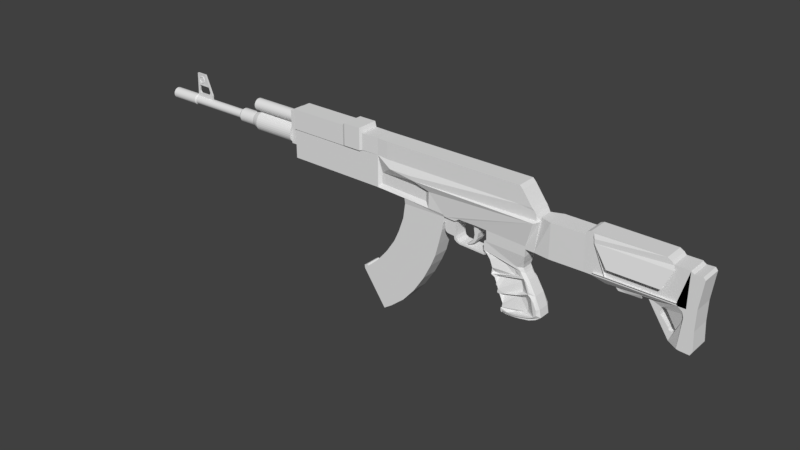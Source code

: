 # Source: AK12.blend  (saved by Blender 2.78.0; exported with 4.5.12 LTS)
import bpy
from mathutils import Matrix  # noqa: F401  (used for matrix-valued properties, if any)

bpy.ops.wm.read_factory_settings(use_empty=True)
scene = bpy.context.scene
scene.name = 'Scene'

# ---- collections
col_collection_1 = bpy.data.collections.new('Collection 1'); scene.collection.children.link(col_collection_1)

# ---- world
world_world = bpy.data.worlds.new('World'); scene.world = world_world
world_world.color = (0.05088, 0.05088, 0.05088)
world_world.use_sun_shadow = False
world_world.sun_shadow_jitter_overblur = 0.0
world_world.cycles.sampling_method = 'MANUAL'

# ---- meshes
me_plane = bpy.data.meshes.new('Plane')
me_plane.from_pydata([(0.2608, 2.937, -0.4683), (0.2608, 2.937, 0.4154), (0.2608, 2.054, 0.4154), (0.2608, 2.054, -0.4683), (1.144, 2.054, -0.4683), (1.144, 2.054, 0.4154), (1.144, 2.937, -0.4683), (1.144, 2.937, 0.4154), (2.953, 2.054, -0.4683), (2.953, 2.054, 0.4154), (2.953, 2.937, -0.4683), (2.953, 2.937, 0.4154), (3.062, 2.014, -0.4346), (3.062, 2.014, 0.5272), (3.062, 2.976, -0.4346), (3.062, 2.976, 0.5272), (3.851, 2.014, -0.4346), (3.851, 2.014, 0.5272), (3.851, 2.976, -0.4346), (3.851, 2.976, 0.5272), (3.96, 2.066, -0.3955), (3.96, 2.066, 0.3183), (3.96, 2.925, -0.3955), (3.96, 2.925, 0.3183), (4.749, 2.09, -0.3955), (4.749, 2.09, 0.3183), (4.749, 2.901, -0.3955), (4.749, 2.901, 0.3183), (5.234, 2.072, -0.4353), (5.234, 2.072, 0.3096), (5.234, 2.918, -0.4353), (5.234, 2.918, 0.3096), (11.4, 2.072, -0.4353), (11.4, 2.072, 0.3096), (11.4, 2.918, -0.4353), (11.4, 2.918, 0.3096), (11.97, 2.072, -0.4249), (11.53, 2.072, 0.1778), (11.97, 2.918, -0.4249), (11.53, 2.918, 0.1778), (4.743, 2.09, -1.783), (4.743, 2.901, -1.783), (6.1, 2.09, -1.847), (6.1, 2.901, -1.847), (7.997, 2.09, -1.952), (7.997, 2.901, -1.952), (8.073, 2.09, -2.028), (8.073, 2.901, -2.028), (8.553, 2.09, -2.058), (8.553, 2.901, -2.058), (8.746, 2.09, -1.929), (8.746, 2.901, -1.929), (9.29, 2.09, -1.935), (9.29, 2.901, -1.935), (9.507, 2.09, -1.935), (9.507, 2.901, -1.935), (10.02, 2.09, -1.964), (10.02, 2.901, -1.964), (10.03, 2.09, -2.087), (10.03, 2.901, -2.087), (10.04, 2.09, -2.42), (10.04, 2.901, -2.42), (9.94, 2.09, -2.432), (9.94, 2.901, -2.432), (9.946, 2.09, -2.789), (9.946, 2.901, -2.789), (10.07, 2.09, -2.895), (10.07, 2.901, -2.895), (10.24, 2.09, -3.099), (10.24, 2.901, -3.099), (10.36, 2.09, -3.41), (10.36, 2.901, -3.41), (10.33, 2.09, -3.702), (10.33, 2.901, -3.702), (10.49, 2.09, -3.78), (10.49, 2.901, -3.78), (10.58, 2.09, -3.985), (10.58, 2.901, -3.985), (10.56, 2.09, -4.063), (10.56, 2.901, -4.063), (10.63, 2.09, -4.126), (10.63, 2.901, -4.126), (10.66, 2.09, -4.214), (10.66, 2.901, -4.214), (10.63, 2.09, -4.331), (10.63, 2.901, -4.331), (10.64, 2.09, -4.39), (10.64, 2.901, -4.39), (10.74, 2.09, -4.404), (10.74, 2.901, -4.404), (10.9, 2.09, -4.765), (10.9, 2.901, -4.765), (10.87, 2.09, -4.936), (10.87, 2.901, -4.936), (10.82, 2.09, -4.975), (10.82, 2.901, -4.975), (10.82, 2.09, -5.073), (10.82, 2.901, -5.073), (10.85, 2.09, -5.146), (10.85, 2.901, -5.146), (10.87, 2.147, -5.185), (10.87, 2.843, -5.185), (11.04, 2.135, -5.199), (11.04, 2.856, -5.199), (11.29, 2.128, -5.199), (11.29, 2.863, -5.199), (11.65, 2.152, -5.175), (11.65, 2.838, -5.175), (12.05, 2.169, -5.102), (12.05, 2.822, -5.102), (12.32, 2.2, -4.995), (12.32, 2.79, -4.995), (12.52, 2.242, -4.848), (12.52, 2.748, -4.848), (12.45, 2.237, -4.526), (12.45, 2.753, -4.526), (12.24, 2.225, -4.024), (12.24, 2.766, -4.024), (11.9, 2.269, -3.473), (11.9, 2.722, -3.473), (11.73, 2.272, -3.249), (11.73, 2.718, -3.249), (11.68, 2.284, -3.156), (11.68, 2.707, -3.156), (11.64, 2.258, -3.044), (11.64, 2.733, -3.044), (11.67, 2.204, -2.858), (11.67, 2.787, -2.858), (11.71, 2.143, -2.712), (11.71, 2.847, -2.712), (11.76, 2.09, -2.478), (11.76, 2.901, -2.478), (11.76, 2.09, -2.161), (11.76, 2.901, -2.161), (11.75, 2.09, -2.044), (11.75, 2.901, -2.044), (12.14, 2.09, -2.167), (12.14, 2.901, -2.167), (12.28, 2.09, -0.8969), (12.28, 2.901, -0.8969), (12.17, 2.09, -0.8793), (12.17, 2.901, -0.8793), (12.15, 2.09, -0.6686), (12.15, 2.901, -0.6686), (12.07, 2.09, -0.5282), (12.07, 2.901, -0.5282), (12.28, 2.206, -0.8892), (12.28, 2.785, -0.8892), (12.29, 2.206, -0.7389), (12.29, 2.785, -0.7389), (12.79, 2.03, -2.182), (12.79, 2.03, -0.7259), (12.79, 2.947, -2.182), (12.79, 2.947, -0.7259), (14.22, 2.059, -2.182), (14.18, 2.059, -0.7259), (14.22, 2.947, -2.182), (14.18, 2.947, -0.7259), (14.49, 2.059, -2.182), (14.49, 2.059, -0.7259), (14.49, 2.947, -2.182), (14.49, 2.947, -0.7259), (14.25, 2.059, -0.5795), (14.25, 2.947, -0.5795), (14.39, 2.059, -0.521), (14.39, 2.947, -0.521), (17.27, 2.059, -0.5308), (17.27, 2.947, -0.5308), (17.44, 2.059, -0.6283), (17.44, 2.947, -0.6283), (17.54, 2.059, -0.7405), (17.54, 2.947, -0.7405), (18.14, 2.059, -0.7502), (18.14, 2.947, -0.7502), (18.26, 2.059, -0.8234), (18.26, 2.947, -0.8234), (18.58, 2.059, -0.8088), (18.58, 2.947, -0.8088), (14.51, 2.059, -0.5795), (14.51, 2.947, -0.5795), (14.58, 1.989, -0.7454), (14.58, 3.016, -0.7454), (14.59, 1.981, -0.8965), (14.59, 3.024, -0.8965), (11.4, 2.176, -3.053), (11.4, 2.814, -3.053), (11.56, 2.173, -3.181), (11.56, 2.818, -3.181), (11.59, 2.155, -3.386), (11.59, 2.836, -3.386), (11.75, 2.143, -3.433), (11.75, 2.848, -3.433), (11.84, 2.136, -3.526), (11.84, 2.854, -3.526), (11.92, 2.126, -3.661), (11.92, 2.865, -3.661), (12.01, 2.107, -3.888), (12.01, 2.883, -3.888), (11.98, 2.102, -3.982), (11.98, 2.888, -3.982), (12.11, 2.107, -4.099), (12.11, 2.884, -4.099), (12.25, 2.108, -4.246), (12.25, 2.882, -4.246), (12.37, 2.09, -4.514), (12.37, 2.901, -4.514), (12.39, 2.09, -4.733), (12.39, 2.901, -4.733), (12.29, 2.09, -4.851), (12.29, 2.901, -4.851), (12.08, 2.09, -4.965), (12.08, 2.901, -4.965), (11.81, 2.09, -5.03), (11.81, 2.901, -5.03), (11.6, 2.09, -5.067), (11.6, 2.901, -5.067), (11.34, 2.09, -5.091), (11.34, 2.901, -5.091), (11.11, 2.09, -5.075), (11.11, 2.901, -5.075), (10.92, 2.09, -5.01), (10.92, 2.901, -5.01), (15.21, 1.815, -1.652), (15.21, 3.19, -1.652), (17.27, 1.815, -1.657), (17.27, 3.19, -1.657), (17.59, 1.981, -0.9024), (17.59, 3.024, -0.9024), (15.1, 1.981, -2.055), (15.1, 3.024, -2.055), (17.8, 1.981, -2.055), (17.8, 3.024, -2.055), (14.61, 1.981, -2.061), (14.61, 3.024, -2.061), (18.14, 2.059, -2.182), (18.14, 2.059, -0.7259), (18.14, 2.947, -2.182), (18.14, 2.947, -0.7259), (18.26, 2.059, -1.069), (18.26, 2.947, -1.069), (18.24, 2.059, -2.46), (18.24, 2.947, -2.46), (18.1, 2.059, -3.829), (18.1, 2.947, -3.829), (18.67, 2.059, -0.9141), (18.67, 2.947, -0.9141), (18.65, 2.059, -1.069), (18.65, 2.947, -1.069), (18.53, 2.059, -2.073), (18.53, 2.947, -2.073), (18.52, 2.059, -2.902), (18.52, 2.947, -2.902), (18.57, 2.059, -3.688), (18.57, 2.947, -3.688), (18.48, 2.059, -3.85), (18.48, 2.947, -3.85), (15.01, 2.248, -2.442), (15.01, 2.757, -2.442), (15.41, 2.266, -2.435), (15.41, 2.739, -2.435), (15.52, 2.266, -2.554), (15.52, 2.739, -2.554), (15.87, 2.266, -2.54), (15.87, 2.739, -2.54), (16.42, 2.266, -2.526), (16.42, 2.739, -2.526), (17.97, 2.059, -3.804), (17.97, 2.947, -3.804), (18.08, 2.059, -2.54), (18.08, 2.947, -2.54), (18.02, 2.059, -2.338), (18.02, 2.947, -2.338), (17.76, 2.059, -2.127), (17.76, 2.947, -2.127), (17.55, 2.278, -3.757), (17.55, 2.727, -3.757), (16.63, 2.273, -2.364), (16.63, 2.732, -2.364), (16.43, 2.193, -2.37), (16.43, 2.813, -2.37), (17.55, 2.278, -3.353), (17.55, 2.727, -3.353), (17.65, 2.278, -3.371), (17.65, 2.727, -3.371), (17.76, 2.278, -3.324), (17.76, 2.727, -3.324), (17.78, 2.278, -3.242), (17.78, 2.727, -3.242), (17.37, 2.278, -2.587), (17.37, 2.727, -2.587), (17.28, 2.278, -2.546), (17.28, 2.727, -2.546), (17.19, 2.278, -2.575), (17.19, 2.727, -2.575), (17.14, 2.278, -2.633), (17.14, 2.727, -2.633), (17.14, 2.278, -2.739), (17.14, 2.727, -2.739), (17.17, 2.278, -2.873), (17.17, 2.727, -2.873), (17.26, 2.278, -2.955), (17.26, 2.727, -2.955), (17.49, 2.278, -3.23), (17.49, 2.727, -3.23), (17.52, 2.278, -3.306), (17.52, 2.727, -3.306), (17.83, 2.059, -2.182), (17.83, 2.947, -2.182), (18.19, 2.059, -2.398), (18.19, 2.947, -2.398), (5.47, 1.951, -0.7472), (5.47, 3.04, -0.7472), (6.481, 1.951, -0.7472), (6.481, 3.04, -0.7472), (6.574, 1.951, -0.9073), (6.574, 3.04, -0.9073), (12.11, 1.951, -0.9578), (12.11, 3.04, -0.9578), (11.0, 2.155, -3.597), (11.0, 2.836, -3.597), (10.6, 2.155, -3.698), (10.6, 2.836, -3.698), (11.49, 2.102, -4.194), (11.49, 2.888, -4.194), (10.94, 2.102, -4.336), (10.94, 2.888, -4.336), (11.64, 2.29, -4.042), (11.64, 2.7, -4.042), (11.65, 2.29, -3.872), (11.65, 2.7, -3.872), (11.57, 2.29, -3.65), (11.57, 2.7, -3.65), (11.47, 2.29, -3.55), (11.47, 2.7, -3.55), (11.31, 2.29, -3.521), (11.31, 2.7, -3.521), (10.84, 2.29, -3.679), (10.84, 2.7, -3.679), (10.57, 2.29, -3.743), (10.57, 2.7, -3.743), (11.11, 2.27, -4.964), (11.11, 2.721, -4.964), (11.42, 2.27, -4.985), (11.42, 2.721, -4.985), (11.69, 2.27, -4.936), (11.69, 2.721, -4.936), (11.91, 2.27, -4.817), (11.91, 2.721, -4.817), (11.94, 2.27, -4.634), (11.94, 2.721, -4.634), (11.9, 2.27, -4.43), (11.9, 2.721, -4.43), (11.79, 2.27, -4.248), (11.79, 2.721, -4.248), (11.54, 2.27, -4.227), (11.54, 2.721, -4.227), (10.82, 2.27, -4.43), (10.82, 2.721, -4.43), (10.29, 2.242, -2.929), (10.29, 2.748, -2.929), (10.63, 2.242, -2.968), (10.63, 2.748, -2.968), (11.03, 2.242, -3.075), (11.03, 2.748, -3.075), (11.25, 2.242, -3.207), (11.25, 2.748, -3.207), (11.32, 2.242, -3.329), (11.32, 2.748, -3.329), (11.27, 2.242, -3.465), (11.27, 2.748, -3.465), (10.95, 2.242, -3.582), (10.95, 2.748, -3.582), (10.65, 2.242, -3.65), (10.65, 2.748, -3.65), (10.33, 2.242, -3.65), (10.33, 2.748, -3.65), (4.86, 2.205, -1.619), (4.86, 2.785, -1.619), (4.883, 2.205, -1.145), (4.883, 2.785, -1.145), (7.09, 2.205, -1.232), (7.09, 2.785, -1.232), (7.084, 2.205, -1.712), (7.084, 2.785, -1.712), (7.313, 2.069, -1.205), (7.313, 2.921, -1.205), (7.304, 2.069, -1.91), (7.304, 2.921, -1.91), (0.2716, 2.09, -0.3766), (0.2716, 2.901, -0.3766), (0.2657, 2.09, -1.764), (0.2657, 2.901, -1.764), (-0.02977, 2.144, -1.195), (-0.02977, 2.144, 0.2701), (-0.02977, 2.807, -1.195), (-0.02977, 2.807, 0.2701), (0.2578, 2.144, -1.195), (0.2578, 2.144, 0.2701), (0.2578, 2.807, -1.195), (0.2578, 2.807, 0.2701), (-2.253, 2.721, -0.151), (-2.253, 2.726, -0.09815), (-0.5586, 2.726, -0.09653), (-0.0167, 2.726, -0.09601), (-0.5586, 2.721, -0.1494), (-0.01665, 2.721, -0.1489), (-0.5585, 2.705, -0.2002), (-0.0166, 2.705, -0.1997), (-0.5585, 2.68, -0.2471), (-0.01656, 2.68, -0.2465), (-0.5584, 2.647, -0.2881), (-0.01652, 2.647, -0.2876), (-0.5584, 2.606, -0.3218), (-0.01649, 2.606, -0.3213), (-0.5584, 2.559, -0.3469), (-0.01646, 2.559, -0.3463), (-0.5584, 2.508, -0.3623), (-0.01645, 2.508, -0.3618), (-0.5584, 2.455, -0.3675), (-0.01644, 2.455, -0.367), (-0.5584, 2.402, -0.3623), (-0.01645, 2.402, -0.3618), (-0.5584, 2.351, -0.3469), (-0.01646, 2.351, -0.3463), (-0.5584, 2.305, -0.3218), (-0.01649, 2.305, -0.3213), (-0.5584, 2.264, -0.2881), (-0.01652, 2.264, -0.2876), (-0.5585, 2.23, -0.2471), (-0.01656, 2.23, -0.2465), (-0.5585, 2.205, -0.2002), (-0.0166, 2.205, -0.1997), (-0.5586, 2.189, -0.1494), (-0.01665, 2.189, -0.1489), (-0.5586, 2.184, -0.09653), (-0.0167, 2.184, -0.09601), (-0.5587, 2.189, -0.04366), (-0.01675, 2.189, -0.04314), (-0.5587, 2.205, 0.007166), (-0.0168, 2.205, 0.007687), (-0.5588, 2.23, 0.05401), (-0.01685, 2.23, 0.05453), (-0.5588, 2.264, 0.09507), (-0.01689, 2.264, 0.09559), (-0.5588, 2.305, 0.1288), (-0.01692, 2.305, 0.1293), (-0.5589, 2.351, 0.1538), (-0.01694, 2.351, 0.1543), (-0.5589, 2.402, 0.1692), (-0.01696, 2.402, 0.1697), (-0.5589, 2.455, 0.1744), (-0.01696, 2.455, 0.175), (-0.5589, 2.508, 0.1692), (-0.01696, 2.508, 0.1697), (-0.5589, 2.559, 0.1538), (-0.01694, 2.559, 0.1543), (-0.5588, 2.606, 0.1288), (-0.01692, 2.606, 0.1293), (-0.5588, 2.647, 0.09507), (-0.01689, 2.647, 0.09559), (-0.5588, 2.68, 0.05401), (-0.01685, 2.68, 0.05453), (-0.5587, 2.705, 0.007166), (-0.0168, 2.705, 0.007687), (-0.5587, 2.721, -0.04366), (-0.01675, 2.721, -0.04314), (-2.253, 2.705, -0.2018), (-2.253, 2.68, -0.2487), (-2.253, 2.647, -0.2898), (-2.253, 2.606, -0.3235), (-2.253, 2.559, -0.3485), (-2.253, 2.508, -0.3639), (-2.253, 2.455, -0.3691), (-2.253, 2.402, -0.3639), (-2.253, 2.351, -0.3485), (-2.253, 2.305, -0.3235), (-2.253, 2.264, -0.2898), (-2.253, 2.23, -0.2487), (-2.253, 2.205, -0.2018), (-2.253, 2.189, -0.151), (-2.253, 2.184, -0.09815), (-2.254, 2.189, -0.04529), (-2.254, 2.205, 0.005539), (-2.254, 2.23, 0.05238), (-2.254, 2.264, 0.09345), (-2.254, 2.305, 0.1271), (-2.254, 2.351, 0.1522), (-2.254, 2.402, 0.1676), (-2.254, 2.455, 0.1728), (-2.254, 2.508, 0.1676), (-2.254, 2.559, 0.1522), (-2.254, 2.606, 0.1271), (-2.254, 2.647, 0.09344), (-2.254, 2.68, 0.05238), (-2.254, 2.705, 0.005538), (-2.254, 2.721, -0.04529), (-2.036, 2.885, -0.9038), (-2.036, 2.893, -0.8183), (-0.918, 2.893, -0.8143), (-0.04175, 2.893, -0.8112), (-0.9177, 2.885, -0.8998), (-0.04145, 2.885, -0.8967), (-0.9174, 2.86, -0.982), (-0.04115, 2.86, -0.9789), (-0.9172, 2.819, -1.058), (-0.04088, 2.819, -1.055), (-0.9169, 2.765, -1.124), (-0.04065, 2.765, -1.121), (-0.9167, 2.699, -1.179), (-0.04045, 2.699, -1.175), (-0.9166, 2.623, -1.219), (-0.04031, 2.623, -1.216), (-0.9165, 2.541, -1.244), (-0.04022, 2.541, -1.241), (-0.9165, 2.455, -1.252), (-0.04019, 2.455, -1.249), (-0.9165, 2.37, -1.244), (-0.04022, 2.37, -1.241), (-0.9166, 2.287, -1.219), (-0.04031, 2.287, -1.216), (-0.9167, 2.212, -1.179), (-0.04045, 2.212, -1.175), (-0.9169, 2.145, -1.124), (-0.04065, 2.145, -1.121), (-0.9172, 2.091, -1.058), (-0.04088, 2.091, -1.055), (-0.9174, 2.05, -0.982), (-0.04115, 2.05, -0.9789), (-0.9177, 2.025, -0.8998), (-0.04145, 2.025, -0.8967), (-0.918, 2.017, -0.8143), (-0.04175, 2.017, -0.8112), (-0.9183, 2.025, -0.7288), (-0.04206, 2.025, -0.7257), (-0.9186, 2.05, -0.6466), (-0.04235, 2.05, -0.6435), (-0.9189, 2.091, -0.5709), (-0.04262, 2.091, -0.5678), (-0.9191, 2.145, -0.5045), (-0.04286, 2.145, -0.5014), (-0.9193, 2.212, -0.45), (-0.04305, 2.212, -0.4469), (-0.9195, 2.287, -0.4095), (-0.04319, 2.287, -0.4064), (-0.9196, 2.37, -0.3846), (-0.04328, 2.37, -0.3815), (-0.9196, 2.455, -0.3762), (-0.04331, 2.455, -0.373), (-0.9196, 2.541, -0.3846), (-0.04328, 2.541, -0.3815), (-0.9195, 2.623, -0.4095), (-0.04319, 2.623, -0.4064), (-0.9193, 2.699, -0.45), (-0.04305, 2.699, -0.4469), (-0.9191, 2.765, -0.5045), (-0.04286, 2.765, -0.5014), (-0.9189, 2.819, -0.5709), (-0.04262, 2.819, -0.5678), (-0.9186, 2.86, -0.6466), (-0.04235, 2.86, -0.6435), (-0.9183, 2.885, -0.7288), (-0.04206, 2.885, -0.7257), (-2.035, 2.86, -0.986), (-2.035, 2.819, -1.062), (-2.035, 2.765, -1.128), (-2.035, 2.699, -1.183), (-2.034, 2.623, -1.223), (-2.034, 2.541, -1.248), (-2.034, 2.455, -1.256), (-2.034, 2.37, -1.248), (-2.034, 2.287, -1.223), (-2.035, 2.212, -1.183), (-2.035, 2.145, -1.128), (-2.035, 2.091, -1.062), (-2.035, 2.05, -0.986), (-2.036, 2.025, -0.9038), (-2.036, 2.017, -0.8183), (-2.036, 2.025, -0.7328), (-2.036, 2.05, -0.6506), (-2.037, 2.091, -0.5749), (-2.037, 2.145, -0.5085), (-2.037, 2.212, -0.454), (-2.037, 2.287, -0.4135), (-2.037, 2.37, -0.3886), (-2.037, 2.455, -0.3802), (-2.037, 2.541, -0.3886), (-2.037, 2.623, -0.4135), (-2.037, 2.699, -0.454), (-2.037, 2.765, -0.5085), (-2.037, 2.819, -0.5749), (-2.036, 2.86, -0.6506), (-2.036, 2.885, -0.7328), (-2.385, 2.76, -0.8802), (-2.385, 2.766, -0.8195), (-2.385, 2.742, -0.9385), (-2.385, 2.714, -0.9922), (-2.385, 2.675, -1.039), (-2.384, 2.628, -1.078), (-2.384, 2.574, -1.107), (-2.384, 2.516, -1.124), (-2.384, 2.455, -1.13), (-2.384, 2.394, -1.124), (-2.384, 2.336, -1.107), (-2.384, 2.282, -1.078), (-2.385, 2.235, -1.039), (-2.385, 2.197, -0.9922), (-2.385, 2.168, -0.9385), (-2.385, 2.15, -0.8802), (-2.385, 2.144, -0.8195), (-2.386, 2.15, -0.7589), (-2.386, 2.168, -0.7006), (-2.386, 2.197, -0.6468), (-2.386, 2.235, -0.5997), (-2.386, 2.282, -0.5611), (-2.386, 2.336, -0.5324), (-2.386, 2.394, -0.5147), (-2.386, 2.455, -0.5087), (-2.386, 2.516, -0.5147), (-2.386, 2.574, -0.5324), (-2.386, 2.628, -0.5611), (-2.386, 2.675, -0.5997), (-2.386, 2.714, -0.6468), (-2.386, 2.742, -0.7006), (-2.386, 2.76, -0.7589), (-3.171, 2.76, -0.883), (-3.172, 2.766, -0.8223), (-3.171, 2.742, -0.9413), (-3.171, 2.714, -0.995), (-3.171, 2.675, -1.042), (-3.171, 2.628, -1.081), (-3.171, 2.574, -1.11), (-3.171, 2.516, -1.127), (-3.171, 2.455, -1.133), (-3.171, 2.394, -1.127), (-3.171, 2.336, -1.11), (-3.171, 2.282, -1.081), (-3.171, 2.235, -1.042), (-3.171, 2.197, -0.995), (-3.171, 2.168, -0.9413), (-3.171, 2.15, -0.883), (-3.172, 2.144, -0.8223), (-3.172, 2.15, -0.7617), (-3.172, 2.168, -0.7034), (-3.172, 2.197, -0.6496), (-3.172, 2.235, -0.6025), (-3.173, 2.282, -0.5639), (-3.173, 2.336, -0.5352), (-3.173, 2.394, -0.5175), (-3.173, 2.455, -0.5115), (-3.173, 2.516, -0.5175), (-3.173, 2.574, -0.5352), (-3.173, 2.628, -0.5639), (-3.172, 2.675, -0.6025), (-3.172, 2.714, -0.6496), (-3.172, 2.742, -0.7034), (-3.172, 2.76, -0.7617), (-3.311, 2.649, -0.8615), (-3.311, 2.653, -0.8228), (-3.311, 2.638, -0.8986), (-3.311, 2.62, -0.9328), (-3.311, 2.595, -0.9628), (-3.311, 2.565, -0.9874), (-3.311, 2.531, -1.006), (-3.311, 2.494, -1.017), (-3.311, 2.455, -1.021), (-3.311, 2.416, -1.017), (-3.311, 2.379, -1.006), (-3.311, 2.345, -0.9874), (-3.311, 2.315, -0.9628), (-3.311, 2.291, -0.9328), (-3.311, 2.272, -0.8986), (-3.311, 2.261, -0.8615), (-3.311, 2.257, -0.8228), (-3.311, 2.261, -0.7842), (-3.312, 2.272, -0.7471), (-3.312, 2.291, -0.7129), (-3.312, 2.315, -0.6829), (-3.312, 2.345, -0.6582), (-3.312, 2.379, -0.6399), (-3.312, 2.416, -0.6287), (-3.312, 2.455, -0.6249), (-3.312, 2.494, -0.6287), (-3.312, 2.531, -0.6399), (-3.312, 2.565, -0.6582), (-3.312, 2.595, -0.6829), (-3.312, 2.62, -0.7129), (-3.312, 2.638, -0.7471), (-3.311, 2.649, -0.7842), (-5.233, 2.649, -0.8683), (-5.233, 2.653, -0.8297), (-5.233, 2.638, -0.9054), (-5.233, 2.62, -0.9397), (-5.233, 2.595, -0.9697), (-5.233, 2.565, -0.9943), (-5.233, 2.531, -1.013), (-5.233, 2.494, -1.024), (-5.233, 2.455, -1.028), (-5.233, 2.416, -1.024), (-5.233, 2.379, -1.013), (-5.233, 2.345, -0.9943), (-5.233, 2.315, -0.9697), (-5.233, 2.291, -0.9397), (-5.233, 2.272, -0.9054), (-5.233, 2.261, -0.8683), (-5.233, 2.257, -0.8297), (-5.234, 2.261, -0.7911), (-5.234, 2.272, -0.7539), (-5.234, 2.291, -0.7197), (-5.234, 2.315, -0.6897), (-5.234, 2.345, -0.6651), (-5.234, 2.379, -0.6468), (-5.234, 2.416, -0.6355), (-5.234, 2.455, -0.6317), (-5.234, 2.494, -0.6355), (-5.234, 2.531, -0.6468), (-5.234, 2.565, -0.6651), (-5.234, 2.595, -0.6897), (-5.234, 2.62, -0.7197), (-5.234, 2.638, -0.7539), (-5.234, 2.649, -0.7911), (-5.231, 2.416, -0.4295), (-5.231, 2.494, -0.4295), (-5.601, 2.416, 0.4539), (-5.601, 2.494, 0.4539), (-6.095, 2.416, 0.4567), (-6.095, 2.494, 0.4567), (-6.14, 2.416, -0.5791), (-6.14, 2.494, -0.5791), (-6.164, 2.649, -0.8716), (-6.164, 2.653, -0.833), (-6.164, 2.638, -0.9088), (-6.164, 2.62, -0.943), (-6.164, 2.595, -0.973), (-6.164, 2.565, -0.9976), (-6.164, 2.531, -1.016), (-6.164, 2.494, -1.027), (-6.164, 2.455, -1.031), (-6.164, 2.417, -1.027), (-6.164, 2.379, -1.016), (-6.164, 2.345, -0.9976), (-6.164, 2.315, -0.973), (-6.164, 2.291, -0.943), (-6.164, 2.272, -0.9088), (-6.164, 2.261, -0.8716), (-6.164, 2.257, -0.833), (-6.165, 2.261, -0.7944), (-6.165, 2.272, -0.7572), (-6.165, 2.291, -0.723), (-6.165, 2.315, -0.693), (-6.165, 2.345, -0.6684), (-6.165, 2.379, -0.6501), (-6.165, 2.417, -0.6388), (-6.165, 2.455, -0.635), (-6.165, 2.494, -0.6388), (-6.165, 2.531, -0.6501), (-6.165, 2.565, -0.6684), (-6.165, 2.595, -0.693), (-6.165, 2.62, -0.723), (-6.165, 2.638, -0.7572), (-6.165, 2.649, -0.7944), (-6.218, 2.696, -0.8811), (-6.218, 2.701, -0.8332), (-6.218, 2.682, -0.9272), (-6.217, 2.659, -0.9696), (-6.217, 2.629, -1.007), (-6.217, 2.592, -1.037), (-6.217, 2.549, -1.06), (-6.217, 2.503, -1.074), (-6.217, 2.455, -1.079), (-6.217, 2.407, -1.074), (-6.217, 2.361, -1.06), (-6.217, 2.319, -1.037), (-6.217, 2.281, -1.007), (-6.217, 2.251, -0.9696), (-6.218, 2.228, -0.9272), (-6.218, 2.214, -0.8811), (-6.218, 2.21, -0.8332), (-6.218, 2.214, -0.7853), (-6.218, 2.228, -0.7392), (-6.218, 2.251, -0.6968), (-6.219, 2.281, -0.6595), (-6.219, 2.319, -0.629), (-6.219, 2.361, -0.6063), (-6.219, 2.407, -0.5923), (-6.219, 2.455, -0.5876), (-6.219, 2.503, -0.5923), (-6.219, 2.549, -0.6063), (-6.219, 2.592, -0.629), (-6.219, 2.629, -0.6595), (-6.218, 2.659, -0.6968), (-6.218, 2.682, -0.7392), (-6.218, 2.696, -0.7853), (-7.608, 2.696, -0.8861), (-7.609, 2.701, -0.8381), (-7.608, 2.682, -0.9321), (-7.608, 2.659, -0.9746), (-7.608, 2.629, -1.012), (-7.608, 2.592, -1.042), (-7.608, 2.549, -1.065), (-7.608, 2.503, -1.079), (-7.608, 2.455, -1.084), (-7.608, 2.407, -1.079), (-7.608, 2.361, -1.065), (-7.608, 2.319, -1.042), (-7.608, 2.281, -1.012), (-7.608, 2.251, -0.9746), (-7.608, 2.228, -0.9321), (-7.608, 2.214, -0.8861), (-7.609, 2.21, -0.8381), (-7.609, 2.214, -0.7902), (-7.609, 2.228, -0.7442), (-7.609, 2.251, -0.7017), (-7.609, 2.281, -0.6645), (-7.609, 2.319, -0.634), (-7.609, 2.361, -0.6113), (-7.609, 2.407, -0.5973), (-7.609, 2.455, -0.5926), (-7.609, 2.503, -0.5973), (-7.609, 2.549, -0.6113), (-7.609, 2.592, -0.634), (-7.609, 2.629, -0.6645), (-7.609, 2.659, -0.7017), (-7.609, 2.682, -0.7442), (-7.609, 2.696, -0.7902), (-7.608, 2.624, -0.8717), (-7.609, 2.627, -0.8381), (-7.608, 2.614, -0.9039), (-7.608, 2.598, -0.9336), (-7.608, 2.577, -0.9597), (-7.608, 2.551, -0.9811), (-7.608, 2.521, -0.9969), (-7.608, 2.489, -1.007), (-7.608, 2.455, -1.01), (-7.608, 2.422, -1.007), (-7.608, 2.389, -0.9969), (-7.608, 2.36, -0.9811), (-7.608, 2.334, -0.9597), (-7.608, 2.312, -0.9336), (-7.608, 2.296, -0.9039), (-7.608, 2.287, -0.8717), (-7.609, 2.283, -0.8381), (-7.609, 2.287, -0.8046), (-7.609, 2.296, -0.7724), (-7.609, 2.312, -0.7427), (-7.609, 2.334, -0.7166), (-7.609, 2.36, -0.6952), (-7.609, 2.389, -0.6794), (-7.609, 2.422, -0.6696), (-7.609, 2.455, -0.6663), (-7.609, 2.489, -0.6696), (-7.609, 2.521, -0.6794), (-7.609, 2.551, -0.6952), (-7.609, 2.577, -0.7166), (-7.609, 2.598, -0.7427), (-7.609, 2.614, -0.7724), (-7.609, 2.624, -0.8046), (-7.092, 2.624, -0.8698), (-7.092, 2.627, -0.8363), (-7.092, 2.614, -0.9021), (-7.092, 2.598, -0.9318), (-7.092, 2.577, -0.9578), (-7.092, 2.551, -0.9792), (-7.092, 2.521, -0.9951), (-7.092, 2.489, -1.005), (-7.092, 2.455, -1.008), (-7.092, 2.422, -1.005), (-7.092, 2.389, -0.9951), (-7.092, 2.36, -0.9792), (-7.092, 2.334, -0.9578), (-7.092, 2.312, -0.9318), (-7.092, 2.296, -0.9021), (-7.092, 2.287, -0.8698), (-7.092, 2.283, -0.8363), (-7.092, 2.287, -0.8028), (-7.092, 2.296, -0.7705), (-7.092, 2.312, -0.7408), (-7.093, 2.334, -0.7148), (-7.093, 2.36, -0.6934), (-7.093, 2.389, -0.6775), (-7.093, 2.422, -0.6677), (-7.093, 2.455, -0.6644), (-7.093, 2.489, -0.6677), (-7.093, 2.521, -0.6775), (-7.093, 2.551, -0.6934), (-7.093, 2.577, -0.7148), (-7.092, 2.598, -0.7408), (-7.092, 2.614, -0.7705), (-7.092, 2.624, -0.8028), (-5.355, 2.416, -0.3222), (-5.355, 2.494, -0.3222), (-5.435, 2.416, -0.09646), (-5.435, 2.494, -0.09646), (-5.991, 2.416, -0.08517), (-5.991, 2.494, -0.08517), (-6.03, 2.416, -0.1303), (-6.03, 2.494, -0.1303), (-6.038, 2.416, -0.3759), (-6.038, 2.494, -0.3759), (-5.968, 2.416, -0.4634), (-5.968, 2.494, -0.4634), (-5.432, 2.416, -0.4662), (-5.432, 2.494, -0.4662), (-5.736, 2.397, 0.31), (-5.736, 2.513, 0.31), (-5.804, 2.397, 0.3241), (-5.804, 2.513, 0.3241), (-5.872, 2.397, 0.3128), (-5.872, 2.513, 0.3128), (-5.934, 2.397, 0.2676), (-5.934, 2.513, 0.2676), (-5.959, 2.397, 0.2027), (-5.959, 2.513, 0.2027), (-5.959, 2.397, 0.1378), (-5.959, 2.513, 0.1378), (-5.934, 2.397, 0.087), (-5.934, 2.513, 0.087), (-5.892, 2.397, 0.05595), (-5.892, 2.513, 0.05595), (-5.841, 2.397, 0.04184), (-5.841, 2.513, 0.04184), (-5.762, 2.397, 0.05595), (-5.762, 2.513, 0.05595), (-5.708, 2.397, 0.09829), (-5.708, 2.513, 0.09829), (-5.694, 2.397, 0.1519), (-5.694, 2.513, 0.1519), (-5.691, 2.397, 0.2112), (-5.691, 2.513, 0.2112), (-5.711, 2.397, 0.2676), (-5.711, 2.513, 0.2676), (-5.719, 2.423, 0.3374), (-5.801, 2.423, 0.3545), (-5.883, 2.423, 0.3408), (-5.958, 2.423, 0.2861), (-5.989, 2.423, 0.2074), (-5.989, 2.423, 0.1288), (-5.958, 2.423, 0.06726), (-5.907, 2.423, 0.02965), (-5.845, 2.423, 0.01256), (-5.749, 2.423, 0.02965), (-5.684, 2.423, 0.08094), (-5.667, 2.423, 0.1459), (-5.664, 2.423, 0.2177), (-5.688, 2.423, 0.2861), (-5.72, 2.492, 0.3358), (-5.801, 2.492, 0.3527), (-5.882, 2.492, 0.3392), (-5.957, 2.492, 0.285), (-5.987, 2.492, 0.2072), (-5.987, 2.492, 0.1293), (-5.957, 2.492, 0.06838), (-5.906, 2.492, 0.03115), (-5.845, 2.492, 0.01422), (-5.75, 2.492, 0.03115), (-5.686, 2.492, 0.08192), (-5.669, 2.492, 0.1462), (-5.665, 2.492, 0.2173), (-5.689, 2.492, 0.285), (8.536, 2.193, -2.117), (8.536, 2.798, -2.117), (8.561, 2.193, -2.732), (8.561, 2.798, -2.732), (8.468, 2.193, -2.757), (8.468, 2.798, -2.757), (8.612, 2.193, -2.884), (8.612, 2.798, -2.884), (8.738, 2.193, -2.959), (8.738, 2.798, -2.959), (9.867, 2.193, -3.01), (9.867, 2.798, -3.01), (9.943, 2.193, -2.9), (9.943, 2.798, -2.9), (8.49, 2.193, -2.891), (8.49, 2.798, -2.891), (8.595, 2.193, -2.975), (8.595, 2.798, -2.975), (8.742, 2.193, -3.031), (8.742, 2.798, -3.031), (9.873, 2.193, -3.08), (9.873, 2.798, -3.08), (9.978, 2.193, -3.031), (9.978, 2.798, -3.031), (10.03, 2.193, -2.954), (10.03, 2.798, -2.954), (9.302, 2.249, -2.023), (9.302, 2.742, -2.023), (9.349, 2.249, -2.151), (9.349, 2.742, -2.151), (9.39, 2.249, -2.426), (9.39, 2.742, -2.426), (9.343, 2.249, -2.66), (9.343, 2.742, -2.66), (9.22, 2.249, -2.789), (9.22, 2.742, -2.789), (9.079, 2.249, -2.877), (9.079, 2.742, -2.877), (9.103, 2.249, -2.9), (9.103, 2.742, -2.9), (9.214, 2.249, -2.889), (9.214, 2.742, -2.889), (9.407, 2.249, -2.748), (9.407, 2.742, -2.748), (9.507, 2.249, -2.578), (9.507, 2.742, -2.578), (9.559, 2.249, -2.303), (9.559, 2.742, -2.303), (9.536, 2.249, -2.116), (9.536, 2.742, -2.116), (9.483, 2.249, -1.993), (9.483, 2.742, -1.993), (8.208, 2.193, -2.733), (8.208, 2.798, -2.733), (8.14, 2.193, -2.72), (8.14, 2.798, -2.72), (8.065, 2.193, -2.655), (8.065, 2.798, -2.655), (8.032, 2.193, -2.54), (8.032, 2.798, -2.54), (8.035, 2.193, -2.083), (8.035, 2.798, -2.083), (7.997, 2.135, -2.075), (7.997, 2.855, -2.075), (8.003, 2.135, -2.333), (8.003, 2.855, -2.333), (7.968, 2.135, -2.362), (7.968, 2.855, -2.362), (7.932, 2.135, -2.66), (7.932, 2.855, -2.66), (7.774, 2.135, -3.316), (7.774, 2.855, -3.316), (7.616, 2.135, -3.913), (7.616, 2.855, -3.913), (7.4, 2.135, -4.422), (7.4, 2.855, -4.422), (7.055, 2.135, -5.101), (7.055, 2.855, -5.101), (6.563, 2.135, -5.856), (6.563, 2.855, -5.856), (6.013, 2.135, -6.494), (6.013, 2.855, -6.494), (5.369, 2.135, -7.026), (5.369, 2.855, -7.026), (4.994, 2.135, -7.278), (4.994, 2.855, -7.278), (3.947, 2.135, -5.762), (3.947, 2.855, -5.762), (3.923, 2.135, -5.604), (3.923, 2.855, -5.604), (4.064, 2.135, -5.522), (4.064, 2.855, -5.522), (4.134, 2.135, -5.575), (4.134, 2.855, -5.575), (4.561, 2.135, -5.206), (4.561, 2.855, -5.206), (4.737, 2.135, -5.019), (4.737, 2.855, -5.019), (5.152, 2.135, -4.521), (5.152, 2.855, -4.521), (5.539, 2.135, -3.936), (5.539, 2.855, -3.936), (5.773, 2.135, -3.427), (5.773, 2.855, -3.427), (6.001, 2.135, -2.772), (6.001, 2.855, -2.772), (6.095, 2.135, -2.11), (6.095, 2.855, -2.11)], [(226, 230), (227, 231), (182, 232), (183, 233), (387, 43), (1025, 1021)], [(3, 2, 1, 0), (0, 1, 7, 6), (7, 5, 9, 11), (4, 5, 2, 3), (0, 6, 4, 3), (7, 1, 2, 5), (10, 11, 15, 14), (5, 4, 8, 9), (6, 7, 11, 10), (4, 6, 10, 8), (14, 15, 19, 18), (8, 10, 14, 12), (11, 9, 13, 15), (9, 8, 12, 13), (18, 19, 23, 22), (12, 14, 18, 16), (15, 13, 17, 19), (13, 12, 16, 17), (22, 23, 27, 26), (16, 18, 22, 20), (19, 17, 21, 23), (17, 16, 20, 21), (26, 27, 31, 30), (20, 22, 26, 24), (23, 21, 25, 27), (21, 20, 24, 25), (30, 31, 35, 34), (24, 26, 30, 28), (27, 25, 29, 31), (25, 24, 28, 29), (34, 35, 39, 38), (28, 30, 34, 32), (31, 29, 33, 35), (29, 28, 32, 33), (38, 39, 37, 36), (32, 34, 38, 36), (35, 33, 37, 39), (33, 32, 36, 37), (40, 41, 391, 390), (41, 40, 42, 43), (43, 42, 44, 45), (45, 44, 46, 47), (47, 46, 48, 49), (49, 48, 50, 51), (51, 50, 52, 53), (53, 52, 54, 55), (55, 54, 56, 57), (57, 56, 58, 59), (59, 58, 60, 61), (61, 60, 62, 63), (63, 62, 64, 65), (65, 64, 66, 67), (67, 66, 68, 69), (69, 68, 70, 71), (71, 70, 72, 73), (73, 72, 74, 75), (75, 74, 76, 77), (77, 76, 78, 79), (79, 78, 80, 81), (81, 80, 82, 83), (83, 82, 84, 85), (85, 84, 86, 87), (87, 86, 88, 89), (89, 88, 90, 91), (91, 90, 92, 93), (93, 92, 94, 95), (95, 94, 96, 97), (97, 96, 98, 99), (99, 98, 100, 101), (101, 100, 102, 103), (103, 102, 104, 105), (105, 104, 106, 107), (107, 106, 108, 109), (109, 108, 110, 111), (111, 110, 112, 113), (113, 112, 114, 115), (115, 114, 116, 117), (117, 116, 118, 119), (119, 118, 120, 121), (121, 120, 122, 123), (123, 122, 124, 125), (125, 124, 126, 127), (127, 126, 128, 129), (129, 128, 130, 131), (131, 130, 132, 133), (133, 132, 134, 135), (132, 133, 137, 136), (136, 137, 139, 138), (138, 139, 141, 140), (143, 142, 148, 149), (142, 143, 145, 144), (144, 36, 38, 145), (146, 147, 149, 148), (141, 143, 149, 147), (140, 141, 147, 146), (142, 140, 146, 148), (150, 151, 153, 152), (152, 153, 157, 156), (154, 156, 160, 158), (154, 155, 151, 150), (152, 156, 154, 150), (157, 153, 151, 155), (159, 158, 234, 235), (157, 155, 159, 161), (155, 154, 158, 159), (156, 157, 161, 160), (155, 157, 163, 162), (162, 163, 165, 164), (164, 165, 167, 166), (166, 167, 169, 168), (168, 169, 171, 170), (170, 171, 173, 172), (172, 173, 175, 174), (174, 175, 177, 176), (165, 164, 178, 179), (179, 178, 180, 181), (181, 180, 182, 183), (136, 150, 151, 148), (148, 151, 153, 149), (149, 153, 152, 137), (150, 136, 137, 152), (64, 65, 185, 184), (184, 185, 187, 186), (186, 187, 189, 188), (188, 189, 191, 190), (190, 191, 193, 192), (192, 193, 195, 194), (194, 195, 197, 196), (196, 197, 199, 198), (198, 199, 201, 200), (200, 201, 203, 202), (202, 203, 205, 204), (204, 205, 207, 206), (206, 207, 209, 208), (208, 209, 211, 210), (210, 211, 213, 212), (212, 213, 215, 214), (214, 215, 217, 216), (216, 217, 219, 218), (218, 219, 221, 220), (220, 94, 95, 221), (134, 56, 57, 135), (184, 124, 125, 185), (206, 112, 113, 207), (119, 121, 123, 125, 185, 187, 189, 191), (120, 118, 190, 188, 186, 184, 124, 122), (118, 116, 198, 196, 194, 192, 190), (117, 119, 191, 193, 195, 197, 199), (114, 112, 206, 204), (114, 116, 198, 200, 202, 204), (115, 117, 199, 201, 203, 205), (113, 115, 205, 207), (183, 182, 222, 223), (223, 222, 224, 225), (182, 183, 227, 226), (183, 182, 228, 229), (229, 228, 230, 231), (228, 229, 233, 232), (236, 237, 235, 234), (160, 161, 237, 236), (158, 160, 236, 234), (161, 159, 235, 237), (167, 165, 179, 181, 183, 227, 171, 169), (223, 225, 227, 183), (164, 166, 168, 170, 226, 182, 180, 178), (182, 226, 224, 222), (155, 162, 164, 178, 180, 159), (161, 181, 179, 165, 163, 157), (175, 174, 238, 239), (239, 238, 240, 241), (241, 240, 242, 243), (176, 177, 245, 244), (244, 245, 247, 246), (246, 247, 249, 248), (248, 249, 251, 250), (250, 251, 253, 252), (252, 253, 255, 254), (160, 158, 256, 257), (257, 256, 258, 259), (259, 258, 260, 261), (261, 260, 262, 263), (263, 262, 264, 265), (243, 242, 266, 267), (267, 266, 268, 269), (269, 268, 270, 271), (271, 270, 272, 273), (175, 173, 273, 271, 269, 267, 243, 241, 239), (172, 174, 238, 240, 242, 266, 268, 270, 272), (176, 244, 246, 248, 250, 252, 254, 242, 240, 238, 174), (175, 239, 241, 243, 255, 253, 251, 249, 247, 245, 177), (266, 267, 275, 274), (274, 275, 277, 276), (276, 277, 279, 278), (264, 278, 279, 265), (255, 243, 242, 254), (275, 274, 280, 281), (281, 280, 282, 283), (283, 282, 284, 285), (285, 284, 286, 287), (287, 286, 288, 289), (289, 288, 290, 291), (291, 290, 292, 293), (293, 292, 294, 295), (295, 294, 296, 297), (297, 296, 298, 299), (299, 298, 300, 301), (301, 300, 302, 303), (303, 302, 304, 305), (281, 305, 304, 280), (158, 160, 307, 306), (306, 307, 309, 308), (308, 309, 266), (275, 267, 309, 307, 289, 287, 285, 283, 281), (281, 275, 277, 295, 297, 299, 301, 303, 305), (266, 274, 280, 282, 284, 286, 288, 306, 308), (294, 276, 274, 280, 304, 302, 300, 298, 296), (160, 257, 259, 261, 263, 265, 279, 277, 295, 293, 291, 289, 307), (158, 306, 288, 290, 292, 294, 276, 278, 264, 262, 260, 258, 256), (30, 28, 310, 311), (311, 310, 312, 313), (313, 312, 314, 315), (315, 314, 316, 317), (316, 140, 141, 317), (32, 36, 144, 142, 140, 316, 314, 312, 310, 28), (38, 34, 30, 311, 313, 315, 317, 141, 143, 145), (56, 134, 132, 130, 128, 126, 124, 184, 64, 62, 60, 58), (59, 61, 63, 65, 185, 125, 127, 129, 131, 133, 135, 57), (189, 188, 318, 319), (319, 318, 320, 321), (320, 72, 73, 321), (199, 198, 322, 323), (323, 322, 324, 325), (324, 88, 89, 325), (322, 323, 327, 326), (326, 327, 329, 328), (328, 329, 331, 330), (330, 331, 333, 332), (332, 333, 335, 334), (334, 335, 337, 336), (336, 337, 339, 338), (92, 93, 341, 340), (340, 341, 343, 342), (342, 343, 345, 344), (344, 345, 347, 346), (346, 347, 349, 348), (348, 349, 351, 350), (350, 351, 353, 352), (352, 353, 355, 354), (354, 355, 357, 356), (94, 220, 218, 216, 212, 210, 208, 206, 112, 110, 108, 106, 104, 102, 100, 98, 96), (97, 99, 101, 103, 105, 107, 109, 111, 113, 207, 209, 211, 213, 215, 217, 219, 221, 95), (66, 67, 359, 358), (358, 359, 361, 360), (360, 361, 363, 362), (362, 363, 365, 364), (364, 365, 367, 366), (366, 367, 369, 368), (368, 369, 371, 370), (370, 371, 373, 372), (372, 373, 375, 374), (359, 67, 65, 185, 187, 365, 363, 361), (365, 187, 189, 319, 321, 73, 375, 373, 371, 369, 367), (184, 64, 66, 358, 360, 362, 364, 186), (318, 188, 186, 364, 366, 368, 370, 372, 374, 72, 320), (75, 339, 337, 335, 333, 331, 191, 189, 319, 321, 73), (191, 331, 329, 327, 323, 199, 197, 195, 193), (72, 320, 318, 188, 190, 330, 332, 334, 336, 338, 74), (192, 194, 196, 198, 322, 326, 328, 330, 190), (95, 221, 219, 217, 215, 213, 211, 209, 207, 205, 203, 201, 199, 353, 351, 349, 347, 345, 343, 341, 93), (323, 325, 89, 357, 355, 353, 199), (198, 352, 354, 356, 88, 324, 322), (214, 216, 212), (92, 340, 342, 344, 346, 348, 350, 352, 198, 200, 202, 204, 206, 208, 210, 212, 216, 218, 220, 94), (358, 66, 68, 70, 374, 372, 370, 368, 366, 364, 362, 360), (71, 69, 67, 359, 361, 363, 365, 367, 369, 371, 373, 375), (77, 79, 81, 83, 85, 87, 89, 325, 323, 327, 329, 331, 333, 335, 337, 339, 75), (74, 338, 336, 334, 332, 330, 328, 326, 322, 324, 88, 86, 84, 82, 80, 78, 76), (90, 88, 356), (89, 91, 357), (93, 341, 343, 345, 347, 349, 351, 353, 355, 357, 91), (90, 356, 354, 352, 350, 348, 346, 344, 342, 340, 92), (40, 41, 377, 376), (376, 377, 379, 378), (378, 379, 381, 380), (383, 382, 386, 387), (378, 380, 382, 376), (377, 383, 381, 379), (40, 376, 382, 386, 42), (43, 45, 387, 383, 377, 41), (28, 310, 312, 314, 380, 378, 24), (24, 378, 376, 40), (384, 385, 387, 386), (381, 383, 387, 385), (380, 381, 385, 384), (382, 380, 384, 386), (314, 384, 380), (315, 385, 381), (311, 30, 26, 379, 381, 315, 313), (44, 386, 384, 314, 316, 140, 138, 136, 132, 134, 56, 54, 52, 50, 48, 46), (47, 49, 51, 53, 55, 57, 135, 133, 137, 139, 141, 317, 315, 385, 387, 45), (389, 388, 390, 391), (26, 24, 388, 389), (24, 40, 390, 388), (41, 26, 389, 391), (392, 393, 395, 394), (394, 395, 399, 398), (398, 399, 397, 396), (396, 397, 393, 392), (394, 398, 396, 392), (399, 395, 393, 397), (516, 517, 519, 518), (426, 428, 477, 476), (402, 403, 405, 404), (563, 564, 596, 595), (432, 434, 480, 479), (404, 405, 407, 406), (566, 567, 599, 598), (438, 440, 483, 482), (406, 407, 409, 408), (514, 515, 517, 516), (428, 430, 478, 477), (408, 409, 411, 410), (498, 500, 496, 497), (434, 436, 481, 480), (410, 411, 413, 412), (581, 582, 614, 613), (440, 442, 484, 483), (412, 413, 415, 414), (512, 513, 515, 514), (446, 448, 487, 486), (414, 415, 417, 416), (554, 556, 589, 588), (406, 408, 467, 466), (416, 417, 419, 418), (584, 585, 617, 616), (436, 438, 482, 481), (418, 419, 421, 420), (510, 511, 513, 512), (442, 444, 485, 484), (420, 421, 423, 422), (548, 550, 586, 585), (448, 450, 488, 487), (422, 423, 425, 424), (587, 588, 620, 619), (454, 456, 491, 490), (424, 425, 427, 426), (508, 509, 511, 510), (464, 402, 401, 495), (426, 427, 429, 428), (518, 520, 571, 570), (408, 410, 468, 467), (428, 429, 431, 430), (496, 562, 594, 592), (414, 416, 471, 470), (430, 431, 433, 432), (506, 507, 509, 508), (444, 446, 486, 485), (432, 433, 435, 434), (512, 514, 568, 567), (450, 452, 489, 488), (434, 435, 437, 436), (564, 565, 597, 596), (456, 458, 492, 491), (436, 437, 439, 438), (504, 505, 507, 506), (462, 464, 495, 494), (438, 439, 441, 440), (506, 508, 565, 564), (404, 406, 466, 400), (440, 441, 443, 442), (567, 568, 600, 599), (410, 412, 469, 468), (442, 443, 445, 444), (502, 503, 505, 504), (416, 418, 472, 471), (444, 445, 447, 446), (500, 502, 562, 496), (422, 424, 475, 474), (446, 447, 449, 448), (570, 571, 603, 602), (452, 454, 490, 489), (448, 449, 451, 450), (500, 501, 503, 502), (458, 460, 493, 492), (450, 451, 453, 452), (558, 560, 591, 590), (402, 404, 400, 401), (452, 453, 455, 454), (565, 566, 598, 597), (412, 414, 470, 469), (454, 455, 457, 456), (498, 499, 501, 500), (418, 420, 473, 472), (456, 457, 459, 458), (552, 554, 588, 587), (424, 426, 476, 475), (458, 459, 461, 460), (588, 589, 621, 620), (430, 432, 479, 478), (460, 461, 463, 462), (405, 403, 465, 463, 461, 459, 457, 455, 453, 451, 449, 447, 445, 443, 441, 439, 437, 435, 433, 431, 429, 427, 425, 423, 421, 419, 417, 415, 413, 411, 409, 407), (401, 400, 466, 467, 468, 469, 470, 471, 472, 473, 474, 475, 476, 477, 478, 479, 480, 481, 482, 483, 484, 485, 486, 487, 488, 489, 490, 491, 492, 493, 494, 495), (462, 463, 465, 464), (508, 510, 566, 565), (420, 422, 474, 473), (464, 465, 403, 402), (460, 462, 494, 493), (514, 516, 569, 568), (518, 519, 521, 520), (497, 496, 592, 593), (520, 522, 572, 571), (520, 521, 523, 522), (586, 587, 619, 618), (526, 528, 575, 574), (522, 523, 525, 524), (583, 584, 616, 615), (556, 558, 590, 589), (524, 525, 527, 526), (580, 581, 613, 612), (516, 518, 570, 569), (526, 527, 529, 528), (577, 578, 610, 609), (522, 524, 573, 572), (528, 529, 531, 530), (562, 563, 595, 594), (528, 530, 576, 575), (530, 531, 533, 532), (591, 497, 593, 623), (534, 536, 579, 578), (532, 533, 535, 534), (582, 583, 615, 614), (524, 526, 574, 573), (534, 535, 537, 536), (579, 580, 612, 611), (530, 532, 577, 576), (536, 537, 539, 538), (576, 577, 609, 608), (536, 538, 580, 579), (538, 539, 541, 540), (573, 574, 606, 605), (542, 544, 583, 582), (540, 541, 543, 542), (578, 579, 611, 610), (502, 504, 563, 562), (542, 543, 545, 544), (575, 576, 608, 607), (532, 534, 578, 577), (544, 545, 547, 546), (572, 573, 605, 604), (538, 540, 581, 580), (546, 547, 549, 548), (569, 570, 602, 601), (544, 546, 584, 583), (548, 549, 551, 550), (590, 591, 623, 622), (550, 552, 587, 586), (550, 551, 553, 552), (589, 590, 622, 621), (560, 498, 497, 591), (552, 553, 555, 554), (574, 575, 607, 606), (504, 506, 564, 563), (554, 555, 557, 556), (593, 592, 624, 625), (510, 512, 567, 566), (556, 557, 559, 558), (517, 515, 513, 511, 509, 507, 505, 503, 501, 499, 561, 559, 557, 555, 553, 551, 549, 547, 545, 543, 541, 539, 537, 535, 533, 531, 529, 527, 525, 523, 521, 519), (571, 572, 604, 603), (558, 559, 561, 560), (585, 586, 618, 617), (546, 548, 585, 584), (560, 561, 499, 498), (540, 542, 582, 581), (568, 569, 601, 600), (624, 626, 658, 656), (601, 602, 634, 633), (616, 617, 649, 648), (598, 599, 631, 630), (607, 608, 640, 639), (622, 623, 655, 654), (597, 598, 630, 629), (594, 595, 627, 626), (621, 622, 654, 653), (603, 604, 636, 635), (612, 613, 645, 644), (618, 619, 651, 650), (592, 594, 626, 624), (617, 618, 650, 649), (599, 600, 632, 631), (608, 609, 641, 640), (623, 593, 625, 655), (614, 615, 647, 646), (595, 596, 628, 627), (604, 605, 637, 636), (613, 614, 646, 645), (610, 611, 643, 642), (619, 620, 652, 651), (600, 601, 633, 632), (609, 610, 642, 641), (606, 607, 639, 638), (615, 616, 648, 647), (605, 606, 638, 637), (596, 597, 629, 628), (611, 612, 644, 643), (620, 621, 653, 652), (602, 603, 635, 634), (664, 665, 697, 696), (649, 650, 682, 681), (631, 632, 664, 663), (640, 641, 673, 672), (655, 625, 657, 687), (646, 647, 679, 678), (627, 628, 660, 659), (645, 646, 678, 677), (636, 637, 669, 668), (651, 652, 684, 683), (642, 643, 675, 674), (632, 633, 665, 664), (641, 642, 674, 673), (638, 639, 671, 670), (647, 648, 680, 679), (628, 629, 661, 660), (637, 638, 670, 669), (634, 635, 667, 666), (643, 644, 676, 675), (652, 653, 685, 684), (625, 624, 656, 657), (633, 634, 666, 665), (639, 640, 672, 671), (648, 649, 681, 680), (630, 631, 663, 662), (654, 655, 687, 686), (629, 630, 662, 661), (626, 627, 659, 658), (644, 645, 677, 676), (653, 654, 686, 685), (635, 636, 668, 667), (650, 651, 683, 682), (712, 713, 753, 752), (673, 674, 706, 705), (670, 671, 703, 702), (679, 680, 712, 711), (660, 661, 693, 692), (669, 670, 702, 701), (684, 685, 717, 716), (666, 667, 699, 698), (675, 676, 708, 707), (657, 656, 688, 689), (665, 666, 698, 697), (662, 663, 695, 694), (671, 672, 704, 703), (680, 681, 713, 712), (686, 687, 719, 718), (661, 662, 694, 693), (658, 659, 691, 690), (667, 668, 700, 699), (676, 677, 709, 708), (685, 686, 718, 717), (682, 683, 715, 714), (656, 658, 690, 688), (672, 673, 705, 704), (681, 682, 714, 713), (663, 664, 696, 695), (678, 679, 711, 710), (687, 657, 689, 719), (659, 660, 692, 691), (677, 678, 710, 709), (668, 669, 701, 700), (683, 684, 716, 715), (674, 675, 707, 706), (711, 713, 721, 720), (720, 721, 723, 722), (722, 723, 725, 724), (724, 725, 727, 726), (728, 730, 762, 760), (694, 695, 735, 734), (703, 704, 744, 743), (718, 719, 759, 758), (693, 694, 734, 733), (690, 691, 731, 730), (717, 718, 758, 757), (699, 700, 740, 739), (708, 709, 749, 748), (714, 715, 755, 754), (688, 690, 730, 728), (695, 696, 736, 735), (704, 705, 745, 744), (713, 714, 754, 753), (710, 711, 751, 750), (719, 689, 729, 759), (691, 692, 732, 731), (700, 701, 741, 740), (709, 710, 750, 749), (706, 707, 747, 746), (715, 716, 756, 755), (705, 706, 746, 745), (696, 697, 737, 736), (711, 712, 752, 751), (702, 703, 743, 742), (692, 693, 733, 732), (701, 702, 742, 741), (716, 717, 757, 756), (698, 699, 739, 738), (707, 708, 748, 747), (713, 711, 751, 753), (689, 688, 728, 729), (697, 698, 738, 737), (763, 764, 796, 795), (738, 739, 771, 770), (753, 754, 786, 785), (735, 736, 768, 767), (744, 745, 777, 776), (759, 729, 761, 791), (734, 735, 767, 766), (731, 732, 764, 763), (749, 750, 782, 781), (758, 759, 791, 790), (740, 741, 773, 772), (755, 756, 788, 787), (730, 731, 763, 762), (753, 751, 783, 785), (754, 755, 787, 786), (736, 737, 769, 768), (745, 746, 778, 777), (751, 752, 784, 783), (732, 733, 765, 764), (741, 742, 774, 773), (750, 751, 783, 782), (747, 748, 780, 779), (756, 757, 789, 788), (729, 728, 760, 761), (737, 738, 770, 769), (746, 747, 779, 778), (743, 744, 776, 775), (752, 753, 785, 784), (742, 743, 775, 774), (733, 734, 766, 765), (748, 749, 781, 780), (757, 758, 790, 789), (739, 740, 772, 771), (794, 795, 827, 826), (761, 760, 792, 793), (778, 779, 811, 810), (787, 788, 820, 819), (769, 770, 802, 801), (784, 785, 817, 816), (785, 783, 815, 817), (783, 784, 816, 815), (765, 766, 798, 797), (774, 775, 807, 806), (789, 790, 822, 821), (780, 781, 813, 812), (760, 762, 794, 792), (770, 771, 803, 802), (779, 780, 812, 811), (776, 777, 809, 808), (785, 786, 818, 817), (766, 767, 799, 798), (775, 776, 808, 807), (772, 773, 805, 804), (781, 782, 814, 813), (790, 791, 823, 822), (762, 763, 795, 794), (771, 772, 804, 803), (777, 778, 810, 809), (786, 787, 819, 818), (768, 769, 801, 800), (767, 768, 800, 799), (782, 783, 815, 814), (764, 765, 797, 796), (791, 761, 793, 823), (773, 774, 806, 805), (788, 789, 821, 820), (825, 824, 856, 857), (812, 813, 845, 844), (803, 804, 836, 835), (818, 819, 851, 850), (809, 810, 842, 841), (799, 800, 832, 831), (808, 809, 841, 840), (823, 793, 825, 855), (805, 806, 838, 837), (814, 815, 847, 846), (795, 796, 828, 827), (804, 805, 837, 836), (801, 802, 834, 833), (810, 811, 843, 842), (819, 820, 852, 851), (817, 815, 847, 849), (800, 801, 833, 832), (806, 807, 839, 838), (815, 816, 848, 847), (797, 798, 830, 829), (821, 822, 854, 853), (796, 797, 829, 828), (792, 794, 826, 824), (811, 812, 844, 843), (820, 821, 853, 852), (802, 803, 835, 834), (817, 818, 850, 849), (793, 792, 824, 825), (816, 817, 849, 848), (798, 799, 831, 830), (807, 808, 840, 839), (822, 823, 855, 854), (813, 814, 846, 845), (866, 867, 868, 869, 870, 871, 872, 873, 874, 875, 876, 877, 878, 879, 880, 881, 882, 883, 884, 885, 886, 887, 857, 856, 858, 859, 860, 861, 862, 863, 864, 865), (842, 843, 875, 874), (833, 834, 866, 865), (848, 849, 881, 880), (839, 840, 872, 871), (838, 839, 871, 870), (829, 830, 862, 861), (844, 845, 877, 876), (853, 854, 886, 885), (835, 836, 868, 867), (824, 826, 858, 856), (834, 835, 867, 866), (849, 850, 882, 881), (831, 832, 864, 863), (840, 841, 873, 872), (855, 825, 857, 887), (830, 831, 863, 862), (827, 828, 860, 859), (854, 855, 887, 886), (836, 837, 869, 868), (845, 846, 878, 877), (851, 852, 884, 883), (826, 827, 859, 858), (849, 847, 879, 881), (832, 833, 865, 864), (841, 842, 874, 873), (850, 851, 883, 882), (847, 848, 880, 879), (837, 838, 870, 869), (846, 847, 879, 878), (828, 829, 861, 860), (843, 844, 876, 875), (852, 853, 885, 884), (751, 726, 727, 753), (721, 720, 888, 889), (889, 888, 890, 891), (891, 890, 892, 893), (893, 892, 894, 895), (895, 894, 896, 897), (897, 896, 898, 899), (899, 898, 900, 901), (900, 888, 889, 901), (903, 902, 904, 905), (905, 904, 906, 907), (907, 906, 908, 909), (909, 908, 910, 911), (911, 910, 912, 913), (913, 912, 914, 915), (915, 914, 916, 917), (917, 916, 918, 919), (919, 918, 920, 921), (921, 920, 922, 923), (923, 922, 924, 925), (925, 924, 926, 927), (927, 926, 928, 929), (928, 902, 903, 929), (928, 926, 942, 943), (923, 925, 955, 954), (720, 888, 900, 898, 896, 726, 751, 711), (713, 753, 727, 897, 899, 901, 889, 721), (930, 943, 942, 941, 940, 939, 938, 937, 936, 935, 934, 933, 932, 931), (920, 918, 938, 939), (924, 922, 940, 941), (912, 910, 934, 935), (916, 914, 936, 937), (904, 902, 930, 931), (908, 906, 932, 933), (926, 924, 941, 942), (918, 916, 937, 938), (922, 920, 939, 940), (910, 908, 933, 934), (902, 928, 943, 930), (914, 912, 935, 936), (906, 904, 931, 932), (945, 946, 947, 948, 949, 950, 951, 952, 953, 954, 955, 956, 957, 944), (911, 913, 949, 948), (915, 917, 951, 950), (903, 905, 945, 944), (907, 909, 947, 946), (921, 923, 954, 953), (925, 927, 956, 955), (929, 903, 944, 957), (913, 915, 950, 949), (917, 919, 952, 951), (905, 907, 946, 945), (909, 911, 948, 947), (927, 929, 957, 956), (919, 921, 953, 952), (893, 895, 951), (721, 889, 891, 893, 951, 952, 953, 954, 955, 956, 957, 944, 723), (723, 944, 945, 946, 947, 948, 949, 950, 951, 895, 897, 727, 725), (724, 726, 896, 894, 892, 937, 936, 935, 934, 933, 932, 931, 930, 722), (722, 930, 943, 942, 941, 940, 939, 938, 937, 892, 890, 888, 720), (48, 49, 959, 958), (958, 959, 961, 960), (960, 961, 963, 962), (961, 960, 964, 965), (965, 964, 966, 967), (967, 966, 968, 969), (969, 968, 970, 971), (970, 64, 65, 971), (962, 963, 973, 972), (972, 973, 975, 974), (974, 975, 977, 976), (976, 977, 979, 978), (978, 979, 981, 980), (980, 981, 983, 982), (66, 982, 983, 67), (52, 53, 985, 984), (984, 985, 987, 986), (986, 987, 989, 988), (988, 989, 991, 990), (990, 991, 993, 992), (992, 993, 995, 994), (994, 995, 997, 996), (996, 997, 999, 998), (998, 999, 1001, 1000), (1000, 1001, 1003, 1002), (1002, 1003, 1005, 1004), (1004, 1005, 1007, 1006), (1006, 1007, 1009, 1008), (1008, 54, 55, 1009), (52, 984, 986, 988, 990, 992, 994, 996, 998, 1000, 1002, 1004, 1006, 1008, 54), (55, 1009, 1007, 1005, 1003, 1001, 999, 997, 995, 993, 991, 989, 987, 985, 53), (963, 962, 1010, 1011), (1011, 1010, 1012, 1013), (1013, 1012, 1014, 1015), (1015, 1014, 1016, 1017), (1017, 1016, 1018, 1019), (1018, 46, 47, 1019), (46, 1018, 1016, 1014, 1012, 1010, 962, 960, 958, 48), (64, 970, 968, 966, 964, 960, 962, 972, 974, 976, 978, 980, 982, 66), (49, 959, 961, 963, 1011, 1013, 1015, 1017, 1019, 47), (67, 983, 981, 979, 977, 975, 973, 963, 961, 965, 967, 969, 971, 65), (44, 45, 1021, 1020), (1020, 1021, 1023, 1022), (1022, 1023, 1025, 1024), (1024, 1025, 1027, 1026), (1026, 1027, 1029, 1028), (1028, 1029, 1031, 1030), (1030, 1031, 1033, 1032), (1032, 1033, 1035, 1034), (1034, 1035, 1037, 1036), (1036, 1037, 1039, 1038), (1038, 1039, 1041, 1040), (1040, 1041, 1043, 1042), (1042, 1043, 1045, 1044), (1044, 1045, 1047, 1046), (1046, 1047, 1049, 1048), (1048, 1049, 1051, 1050), (1050, 1051, 1053, 1052), (1052, 1053, 1055, 1054), (1054, 1055, 1057, 1056), (1056, 1057, 1059, 1058), (1058, 1059, 1061, 1060), (1060, 1061, 1063, 1062), (1062, 1063, 1065, 1064), (1064, 42, 43, 1065), (44, 42, 1064, 1062, 1060, 1058, 1056, 1054, 1052, 1050, 1048, 1046, 1044, 1042, 1040, 1038, 1036, 1034, 1032, 1030, 1028, 1026, 1024, 1022, 1020), (1021, 45, 43, 1065, 1063, 1061, 1059, 1057, 1055, 1053, 1051, 1049, 1047, 1045, 1043, 1041, 1039, 1037, 1035, 1033, 1031, 1029, 1027, 1023)])
me_plane.use_remesh_preserve_volume = False
me_plane.use_remesh_preserve_attributes = False
me_plane.use_mirror_vertex_groups = False
me_plane.update()

# ---- objects
ob_plane = bpy.data.objects.new('Plane', me_plane)

# ---- transforms, parenting, visibility, modifiers, constraints
ob_plane.location = (-4.797, -2.946, 2.578)
ob_plane.lineart.crease_threshold = 0.0

# ---- collection membership
col_collection_1.objects.link(ob_plane)

# ---- scene / render settings (as saved in the file)
scene.frame_start = 1; scene.frame_end = 1; scene.frame_set(1)
scene.render.engine = 'BLENDER_EEVEE_NEXT'
scene.render.resolution_percentage = 50
scene.render.dither_intensity = 0.0
scene.cycles.use_denoising = False
scene.cycles.samples = 128
scene.cycles.sampling_pattern = 'TABULATED_SOBOL'
scene.cycles.light_sampling_threshold = 0.0
scene.cycles.use_adaptive_sampling = False
scene.cycles.use_light_tree = False
scene.cycles.blur_glossy = 0.0
scene.cycles.sample_clamp_indirect = 0.0
scene.view_settings.view_transform = 'Standard'
bpy.context.view_layer.update()

# ---- added for rendering (the .blend has no active camera and no usable light): camera, sun
cam_auto = bpy.data.cameras.new('AutoCamera')
cam_auto.lens = 50.0
cam_auto.sensor_width = 36.0
cam_auto.clip_end = 1000.0
ob_auto_camera = bpy.data.objects.new('AutoCamera', cam_auto)
scene.collection.objects.link(ob_auto_camera)
ob_auto_camera.location = (26.1235, -30.9145, 19.5163)
ob_auto_camera.rotation_euler = (1.09748, -7.21219e-08, 0.694738)
scene.camera = ob_auto_camera
light_auto_sun = bpy.data.lights.new('AutoSun', 'SUN')
light_auto_sun.energy = 3.0
light_auto_sun.angle = 0.0523599
ob_auto_sun = bpy.data.objects.new('AutoSun', light_auto_sun)
scene.collection.objects.link(ob_auto_sun)
ob_auto_sun.rotation_euler = (0.872665, 0.174533, 0.523599)
bpy.context.view_layer.update()
